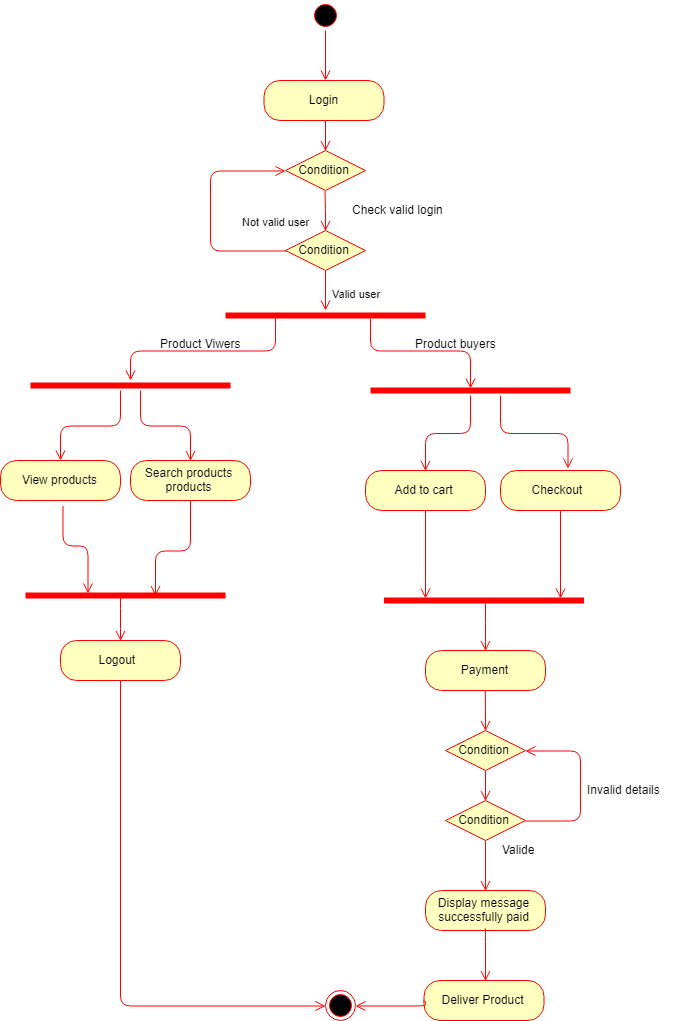

The diagram above was exported from draw.io. Its source (the exported page's mxGraphModel, read from the mxfile embedded in the PNG):
<mxGraphModel dx="2100" dy="2177" grid="1" gridSize="10" guides="1" tooltips="1" connect="1" arrows="1" fold="1" page="1" pageScale="1" pageWidth="827" pageHeight="1169" math="0" shadow="0">
  <root>
    <mxCell id="0" />
    <mxCell id="1" parent="0" />
    <mxCell id="GFKUG66p0QfZ_0voLIlp-1" value="" style="ellipse;html=1;shape=startState;fillColor=#000000;strokeColor=#ff0000;" parent="1" vertex="1">
      <mxGeometry x="340" y="-720" width="30" height="30" as="geometry" />
    </mxCell>
    <mxCell id="GFKUG66p0QfZ_0voLIlp-2" value="" style="edgeStyle=orthogonalEdgeStyle;html=1;verticalAlign=bottom;endArrow=open;endSize=8;strokeColor=#ff0000;" parent="1" source="GFKUG66p0QfZ_0voLIlp-1" edge="1">
      <mxGeometry relative="1" as="geometry">
        <mxPoint x="355" y="-640" as="targetPoint" />
      </mxGeometry>
    </mxCell>
    <mxCell id="GFKUG66p0QfZ_0voLIlp-4" value="Login" style="rounded=1;whiteSpace=wrap;html=1;arcSize=40;fontColor=#000000;fillColor=#ffffc0;strokeColor=#ff0000;" parent="1" vertex="1">
      <mxGeometry x="293.5" y="-640" width="120" height="40" as="geometry" />
    </mxCell>
    <mxCell id="GFKUG66p0QfZ_0voLIlp-6" value="Condition" style="rhombus;whiteSpace=wrap;html=1;fillColor=#ffffc0;strokeColor=#ff0000;" parent="1" vertex="1">
      <mxGeometry x="315" y="-490" width="80" height="40" as="geometry" />
    </mxCell>
    <mxCell id="GFKUG66p0QfZ_0voLIlp-7" value="Not valid user" style="edgeStyle=orthogonalEdgeStyle;html=1;align=left;verticalAlign=bottom;endArrow=open;endSize=8;strokeColor=#ff0000;exitX=0.5;exitY=1;exitDx=0;exitDy=0;" parent="1" source="GFKUG66p0QfZ_0voLIlp-6" edge="1">
      <mxGeometry x="-1" y="-94" relative="1" as="geometry">
        <mxPoint x="355" y="-410" as="targetPoint" />
        <mxPoint x="9" y="-40" as="offset" />
      </mxGeometry>
    </mxCell>
    <mxCell id="GFKUG66p0QfZ_0voLIlp-8" value="Valid user" style="edgeStyle=orthogonalEdgeStyle;html=1;align=left;verticalAlign=top;endArrow=open;endSize=8;strokeColor=#ff0000;entryX=0;entryY=0.5;entryDx=0;entryDy=0;" parent="1" source="GFKUG66p0QfZ_0voLIlp-6" target="GFKUG66p0QfZ_0voLIlp-80" edge="1">
      <mxGeometry x="-0.3478" y="-124" relative="1" as="geometry">
        <mxPoint x="290" y="-560" as="targetPoint" />
        <Array as="points">
          <mxPoint x="240" y="-470" />
          <mxPoint x="240" y="-550" />
        </Array>
        <mxPoint x="-4" y="30" as="offset" />
      </mxGeometry>
    </mxCell>
    <mxCell id="GFKUG66p0QfZ_0voLIlp-9" value="Check valid login" style="text;html=1;resizable=0;points=[];autosize=1;align=left;verticalAlign=top;spacingTop=-4;" parent="1" vertex="1">
      <mxGeometry x="380" y="-520" width="110" height="20" as="geometry" />
    </mxCell>
    <mxCell id="GFKUG66p0QfZ_0voLIlp-12" value="" style="shape=line;html=1;strokeWidth=6;strokeColor=#ff0000;" parent="1" vertex="1">
      <mxGeometry x="60" y="-340" width="200" height="10" as="geometry" />
    </mxCell>
    <mxCell id="GFKUG66p0QfZ_0voLIlp-17" value="View products" style="rounded=1;whiteSpace=wrap;html=1;arcSize=40;fontColor=#000000;fillColor=#ffffc0;strokeColor=#ff0000;" parent="1" vertex="1">
      <mxGeometry x="30" y="-260" width="120" height="40" as="geometry" />
    </mxCell>
    <mxCell id="GFKUG66p0QfZ_0voLIlp-18" value="Search products products" style="rounded=1;whiteSpace=wrap;html=1;arcSize=40;fontColor=#000000;fillColor=#ffffc0;strokeColor=#ff0000;" parent="1" vertex="1">
      <mxGeometry x="160" y="-260" width="120" height="40" as="geometry" />
    </mxCell>
    <mxCell id="GFKUG66p0QfZ_0voLIlp-19" value="Add to cart" style="rounded=1;whiteSpace=wrap;html=1;arcSize=40;fontColor=#000000;fillColor=#ffffc0;strokeColor=#ff0000;" parent="1" vertex="1">
      <mxGeometry x="395" y="-250" width="120" height="40" as="geometry" />
    </mxCell>
    <mxCell id="GFKUG66p0QfZ_0voLIlp-22" value="Checkout&amp;nbsp;" style="rounded=1;whiteSpace=wrap;html=1;arcSize=40;fontColor=#000000;fillColor=#ffffc0;strokeColor=#ff0000;" parent="1" vertex="1">
      <mxGeometry x="530" y="-250" width="120" height="40" as="geometry" />
    </mxCell>
    <mxCell id="GFKUG66p0QfZ_0voLIlp-27" value="" style="shape=line;html=1;strokeWidth=6;strokeColor=#ff0000;" parent="1" vertex="1">
      <mxGeometry x="400" y="-335" width="200" height="10" as="geometry" />
    </mxCell>
    <mxCell id="GFKUG66p0QfZ_0voLIlp-28" value="" style="shape=line;html=1;strokeWidth=6;strokeColor=#ff0000;" parent="1" vertex="1">
      <mxGeometry x="255" y="-410" width="200" height="10" as="geometry" />
    </mxCell>
    <mxCell id="GFKUG66p0QfZ_0voLIlp-29" value="" style="edgeStyle=orthogonalEdgeStyle;html=1;align=left;verticalAlign=bottom;endArrow=open;endSize=8;strokeColor=#ff0000;exitX=0.25;exitY=0.5;exitDx=0;exitDy=0;exitPerimeter=0;" parent="1" source="GFKUG66p0QfZ_0voLIlp-28" target="GFKUG66p0QfZ_0voLIlp-12" edge="1">
      <mxGeometry x="-1" y="-72" relative="1" as="geometry">
        <mxPoint x="310" y="-340" as="targetPoint" />
        <mxPoint x="310" y="-380.1666666666665" as="sourcePoint" />
        <mxPoint x="7" y="-30" as="offset" />
      </mxGeometry>
    </mxCell>
    <mxCell id="GFKUG66p0QfZ_0voLIlp-30" value="" style="edgeStyle=orthogonalEdgeStyle;html=1;align=left;verticalAlign=bottom;endArrow=open;endSize=8;strokeColor=#ff0000;exitX=0.721;exitY=0.817;exitDx=0;exitDy=0;exitPerimeter=0;entryX=0.504;entryY=0.317;entryDx=0;entryDy=0;entryPerimeter=0;" parent="1" source="GFKUG66p0QfZ_0voLIlp-28" target="GFKUG66p0QfZ_0voLIlp-27" edge="1">
      <mxGeometry x="-0.6311" y="324" relative="1" as="geometry">
        <mxPoint x="500" y="-340" as="targetPoint" />
        <mxPoint x="315" y="-395.1666666666665" as="sourcePoint" />
        <mxPoint x="-269" y="144" as="offset" />
        <Array as="points">
          <mxPoint x="399" y="-370" />
          <mxPoint x="501" y="-370" />
        </Array>
      </mxGeometry>
    </mxCell>
    <mxCell id="GFKUG66p0QfZ_0voLIlp-34" value="" style="edgeStyle=orthogonalEdgeStyle;html=1;align=left;verticalAlign=bottom;endArrow=open;endSize=8;strokeColor=#ff0000;" parent="1" target="GFKUG66p0QfZ_0voLIlp-17" edge="1">
      <mxGeometry x="-1" y="-72" relative="1" as="geometry">
        <mxPoint x="110" y="-275" as="targetPoint" />
        <mxPoint x="150" y="-330" as="sourcePoint" />
        <mxPoint x="7" y="-30" as="offset" />
      </mxGeometry>
    </mxCell>
    <mxCell id="GFKUG66p0QfZ_0voLIlp-35" value="" style="edgeStyle=orthogonalEdgeStyle;html=1;align=left;verticalAlign=bottom;endArrow=open;endSize=8;strokeColor=#ff0000;entryX=0.5;entryY=0;entryDx=0;entryDy=0;" parent="1" target="GFKUG66p0QfZ_0voLIlp-18" edge="1">
      <mxGeometry x="-1" y="-72" relative="1" as="geometry">
        <mxPoint x="100" y="-250" as="targetPoint" />
        <mxPoint x="170" y="-330" as="sourcePoint" />
        <mxPoint x="7" y="-30" as="offset" />
      </mxGeometry>
    </mxCell>
    <mxCell id="GFKUG66p0QfZ_0voLIlp-36" value="" style="edgeStyle=orthogonalEdgeStyle;html=1;align=left;verticalAlign=bottom;endArrow=open;endSize=8;strokeColor=#ff0000;entryX=0.5;entryY=0;entryDx=0;entryDy=0;" parent="1" source="GFKUG66p0QfZ_0voLIlp-27" target="GFKUG66p0QfZ_0voLIlp-19" edge="1">
      <mxGeometry x="-1" y="-72" relative="1" as="geometry">
        <mxPoint x="100" y="-250" as="targetPoint" />
        <mxPoint x="160" y="-320" as="sourcePoint" />
        <mxPoint x="7" y="-30" as="offset" />
      </mxGeometry>
    </mxCell>
    <mxCell id="GFKUG66p0QfZ_0voLIlp-37" value="" style="edgeStyle=orthogonalEdgeStyle;html=1;align=left;verticalAlign=bottom;endArrow=open;endSize=8;strokeColor=#ff0000;entryX=0.563;entryY=-0.046;entryDx=0;entryDy=0;entryPerimeter=0;" parent="1" target="GFKUG66p0QfZ_0voLIlp-22" edge="1">
      <mxGeometry x="-0.4692" y="94" relative="1" as="geometry">
        <mxPoint x="465" y="-240.16666666666652" as="targetPoint" />
        <mxPoint x="530" y="-325" as="sourcePoint" />
        <mxPoint x="-60" y="22" as="offset" />
      </mxGeometry>
    </mxCell>
    <mxCell id="GFKUG66p0QfZ_0voLIlp-38" value="Product Viwers" style="text;html=1;resizable=0;points=[];autosize=1;align=left;verticalAlign=top;spacingTop=-4;" parent="1" vertex="1">
      <mxGeometry x="188" y="-386" width="100" height="20" as="geometry" />
    </mxCell>
    <mxCell id="GFKUG66p0QfZ_0voLIlp-39" value="Product buyers" style="text;html=1;resizable=0;points=[];autosize=1;align=left;verticalAlign=top;spacingTop=-4;" parent="1" vertex="1">
      <mxGeometry x="443" y="-386" width="100" height="20" as="geometry" />
    </mxCell>
    <mxCell id="GFKUG66p0QfZ_0voLIlp-40" value="" style="shape=line;html=1;strokeWidth=6;strokeColor=#ff0000;" parent="1" vertex="1">
      <mxGeometry x="55" y="-130" width="200" height="10" as="geometry" />
    </mxCell>
    <mxCell id="GFKUG66p0QfZ_0voLIlp-42" value="" style="edgeStyle=orthogonalEdgeStyle;html=1;verticalAlign=bottom;endArrow=open;endSize=8;strokeColor=#ff0000;" parent="1" edge="1">
      <mxGeometry relative="1" as="geometry">
        <mxPoint x="150" y="-80" as="targetPoint" />
        <mxPoint x="149.5" y="-125" as="sourcePoint" />
        <Array as="points">
          <mxPoint x="149" y="-103" />
        </Array>
      </mxGeometry>
    </mxCell>
    <mxCell id="GFKUG66p0QfZ_0voLIlp-43" value="" style="edgeStyle=orthogonalEdgeStyle;html=1;verticalAlign=bottom;endArrow=open;endSize=8;strokeColor=#ff0000;exitX=0.517;exitY=1.113;exitDx=0;exitDy=0;exitPerimeter=0;entryX=0.313;entryY=0.348;entryDx=0;entryDy=0;entryPerimeter=0;" parent="1" source="GFKUG66p0QfZ_0voLIlp-17" target="GFKUG66p0QfZ_0voLIlp-40" edge="1">
      <mxGeometry relative="1" as="geometry">
        <mxPoint x="60" y="-175" as="targetPoint" />
        <mxPoint x="140" y="-80" as="sourcePoint" />
        <Array as="points">
          <mxPoint x="92" y="-175" />
          <mxPoint x="118" y="-175" />
        </Array>
      </mxGeometry>
    </mxCell>
    <mxCell id="GFKUG66p0QfZ_0voLIlp-46" value="Logout&amp;nbsp;" style="rounded=1;whiteSpace=wrap;html=1;arcSize=40;fontColor=#000000;fillColor=#ffffc0;strokeColor=#ff0000;" parent="1" vertex="1">
      <mxGeometry x="90" y="-80" width="120" height="40" as="geometry" />
    </mxCell>
    <mxCell id="GFKUG66p0QfZ_0voLIlp-54" value="" style="edgeStyle=orthogonalEdgeStyle;html=1;verticalAlign=bottom;endArrow=open;endSize=8;strokeColor=#ff0000;entryX=0.495;entryY=0.003;entryDx=0;entryDy=0;exitX=0.503;exitY=0.733;exitDx=0;exitDy=0;exitPerimeter=0;entryPerimeter=0;" parent="1" source="GFKUG66p0QfZ_0voLIlp-56" target="GFKUG66p0QfZ_0voLIlp-55" edge="1">
      <mxGeometry relative="1" as="geometry">
        <mxPoint x="515" y="-65.16666666666652" as="targetPoint" />
        <mxPoint x="514.1666666666667" y="-110.16666666666652" as="sourcePoint" />
        <Array as="points">
          <mxPoint x="514" y="-88" />
        </Array>
      </mxGeometry>
    </mxCell>
    <mxCell id="GFKUG66p0QfZ_0voLIlp-55" value="Payment" style="rounded=1;whiteSpace=wrap;html=1;arcSize=40;fontColor=#000000;fillColor=#ffffc0;strokeColor=#ff0000;" parent="1" vertex="1">
      <mxGeometry x="455" y="-70" width="120" height="40" as="geometry" />
    </mxCell>
    <mxCell id="GFKUG66p0QfZ_0voLIlp-56" value="" style="shape=line;html=1;strokeWidth=6;strokeColor=#ff0000;" parent="1" vertex="1">
      <mxGeometry x="413.5" y="-125" width="200" height="10" as="geometry" />
    </mxCell>
    <mxCell id="GFKUG66p0QfZ_0voLIlp-66" value="" style="edgeStyle=orthogonalEdgeStyle;html=1;verticalAlign=bottom;endArrow=open;endSize=8;strokeColor=#ff0000;entryX=0.5;entryY=0;entryDx=0;entryDy=0;exitX=0.503;exitY=0.733;exitDx=0;exitDy=0;exitPerimeter=0;" parent="1" source="GFKUG66p0QfZ_0voLIlp-59" target="GFKUG66p0QfZ_0voLIlp-70" edge="1">
      <mxGeometry relative="1" as="geometry">
        <mxPoint x="514.8571428571429" y="140.3571428571429" as="targetPoint" />
        <mxPoint x="515.4285714285714" y="90.07142857142867" as="sourcePoint" />
        <Array as="points">
          <mxPoint x="515" y="116" />
        </Array>
      </mxGeometry>
    </mxCell>
    <mxCell id="GFKUG66p0QfZ_0voLIlp-67" value="" style="edgeStyle=orthogonalEdgeStyle;html=1;verticalAlign=bottom;endArrow=open;endSize=8;strokeColor=#ff0000;entryX=1;entryY=0.5;entryDx=0;entryDy=0;exitX=1;exitY=0.5;exitDx=0;exitDy=0;" parent="1" source="GFKUG66p0QfZ_0voLIlp-59" target="GFKUG66p0QfZ_0voLIlp-77" edge="1">
      <mxGeometry relative="1" as="geometry">
        <mxPoint x="610" y="-40" as="targetPoint" />
        <mxPoint x="580" y="65" as="sourcePoint" />
        <Array as="points">
          <mxPoint x="610" y="100" />
          <mxPoint x="610" y="30" />
        </Array>
      </mxGeometry>
    </mxCell>
    <mxCell id="GFKUG66p0QfZ_0voLIlp-68" value="Invalid details" style="text;html=1;resizable=0;points=[];autosize=1;align=left;verticalAlign=top;spacingTop=-4;" parent="1" vertex="1">
      <mxGeometry x="615" y="60" width="90" height="20" as="geometry" />
    </mxCell>
    <mxCell id="GFKUG66p0QfZ_0voLIlp-69" value="Valide" style="text;html=1;resizable=0;points=[];autosize=1;align=left;verticalAlign=top;spacingTop=-4;" parent="1" vertex="1">
      <mxGeometry x="530" y="120" width="50" height="20" as="geometry" />
    </mxCell>
    <mxCell id="GFKUG66p0QfZ_0voLIlp-70" value="Display message successfully paid" style="rounded=1;whiteSpace=wrap;html=1;arcSize=40;fontColor=#000000;fillColor=#ffffc0;strokeColor=#ff0000;" parent="1" vertex="1">
      <mxGeometry x="455" y="170" width="120" height="40" as="geometry" />
    </mxCell>
    <mxCell id="GFKUG66p0QfZ_0voLIlp-72" value="" style="ellipse;html=1;shape=endState;fillColor=#000000;strokeColor=#ff0000;" parent="1" vertex="1">
      <mxGeometry x="355" y="270" width="30" height="30" as="geometry" />
    </mxCell>
    <mxCell id="GFKUG66p0QfZ_0voLIlp-74" value="" style="edgeStyle=orthogonalEdgeStyle;html=1;verticalAlign=bottom;endArrow=open;endSize=8;strokeColor=#ff0000;exitX=0.5;exitY=1;exitDx=0;exitDy=0;entryX=0;entryY=0.5;entryDx=0;entryDy=0;" parent="1" source="GFKUG66p0QfZ_0voLIlp-46" target="GFKUG66p0QfZ_0voLIlp-72" edge="1">
      <mxGeometry relative="1" as="geometry">
        <mxPoint x="330" y="280" as="targetPoint" />
        <mxPoint x="82.85294117647072" y="26.029411764705856" as="sourcePoint" />
        <Array as="points">
          <mxPoint x="150" y="285" />
        </Array>
      </mxGeometry>
    </mxCell>
    <mxCell id="GFKUG66p0QfZ_0voLIlp-77" value="Condition" style="rhombus;whiteSpace=wrap;html=1;fillColor=#ffffc0;strokeColor=#ff0000;" parent="1" vertex="1">
      <mxGeometry x="475" y="10" width="80" height="40" as="geometry" />
    </mxCell>
    <mxCell id="GFKUG66p0QfZ_0voLIlp-59" value="Condition" style="rhombus;whiteSpace=wrap;html=1;fillColor=#ffffc0;strokeColor=#ff0000;" parent="1" vertex="1">
      <mxGeometry x="475" y="80" width="80" height="40" as="geometry" />
    </mxCell>
    <mxCell id="GFKUG66p0QfZ_0voLIlp-78" value="" style="edgeStyle=orthogonalEdgeStyle;html=1;verticalAlign=bottom;endArrow=open;endSize=8;strokeColor=#ff0000;exitX=0.5;exitY=1;exitDx=0;exitDy=0;entryX=0.5;entryY=0;entryDx=0;entryDy=0;" parent="1" source="GFKUG66p0QfZ_0voLIlp-77" target="GFKUG66p0QfZ_0voLIlp-59" edge="1">
      <mxGeometry relative="1" as="geometry">
        <mxPoint x="560" y="110" as="targetPoint" />
        <mxPoint x="580" y="90" as="sourcePoint" />
        <Array as="points" />
      </mxGeometry>
    </mxCell>
    <mxCell id="GFKUG66p0QfZ_0voLIlp-79" value="" style="edgeStyle=orthogonalEdgeStyle;html=1;verticalAlign=bottom;endArrow=open;endSize=8;strokeColor=#ff0000;exitX=0.5;exitY=1;exitDx=0;exitDy=0;entryX=0.5;entryY=0;entryDx=0;entryDy=0;" parent="1" target="GFKUG66p0QfZ_0voLIlp-77" edge="1">
      <mxGeometry relative="1" as="geometry">
        <mxPoint x="514.7931034482758" y="-0.3103448275860501" as="targetPoint" />
        <mxPoint x="514.7931034482758" y="-29.965517241379303" as="sourcePoint" />
        <Array as="points" />
      </mxGeometry>
    </mxCell>
    <mxCell id="GFKUG66p0QfZ_0voLIlp-80" value="Condition" style="rhombus;whiteSpace=wrap;html=1;fillColor=#ffffc0;strokeColor=#ff0000;" parent="1" vertex="1">
      <mxGeometry x="315" y="-570" width="80" height="40" as="geometry" />
    </mxCell>
    <mxCell id="GFKUG66p0QfZ_0voLIlp-81" value="" style="edgeStyle=orthogonalEdgeStyle;html=1;verticalAlign=bottom;endArrow=open;endSize=8;strokeColor=#ff0000;entryX=0.5;entryY=0;entryDx=0;entryDy=0;" parent="1" target="GFKUG66p0QfZ_0voLIlp-80" edge="1">
      <mxGeometry relative="1" as="geometry">
        <mxPoint x="365" y="-629.9999999999999" as="targetPoint" />
        <mxPoint x="355" y="-600" as="sourcePoint" />
        <Array as="points">
          <mxPoint x="355" y="-600" />
        </Array>
      </mxGeometry>
    </mxCell>
    <mxCell id="GFKUG66p0QfZ_0voLIlp-83" value="" style="edgeStyle=orthogonalEdgeStyle;html=1;verticalAlign=bottom;endArrow=open;endSize=8;strokeColor=#ff0000;entryX=0.5;entryY=0;entryDx=0;entryDy=0;" parent="1" target="GFKUG66p0QfZ_0voLIlp-6" edge="1">
      <mxGeometry relative="1" as="geometry">
        <mxPoint x="354.5" y="-500" as="targetPoint" />
        <mxPoint x="354.5" y="-530" as="sourcePoint" />
        <Array as="points" />
      </mxGeometry>
    </mxCell>
    <mxCell id="GFKUG66p0QfZ_0voLIlp-85" value="" style="edgeStyle=orthogonalEdgeStyle;html=1;verticalAlign=bottom;endArrow=open;endSize=8;strokeColor=#ff0000;exitX=0.5;exitY=1;exitDx=0;exitDy=0;entryX=0.652;entryY=0.433;entryDx=0;entryDy=0;entryPerimeter=0;" parent="1" source="GFKUG66p0QfZ_0voLIlp-18" target="GFKUG66p0QfZ_0voLIlp-40" edge="1">
      <mxGeometry relative="1" as="geometry">
        <mxPoint x="185" y="-130" as="targetPoint" />
        <mxPoint x="102.0344827586207" y="-205.48275862068954" as="sourcePoint" />
        <Array as="points">
          <mxPoint x="220" y="-170" />
          <mxPoint x="185" y="-170" />
        </Array>
      </mxGeometry>
    </mxCell>
    <mxCell id="GFKUG66p0QfZ_0voLIlp-86" value="" style="edgeStyle=orthogonalEdgeStyle;html=1;verticalAlign=bottom;endArrow=open;endSize=8;strokeColor=#ff0000;exitX=0.5;exitY=1;exitDx=0;exitDy=0;entryX=0.208;entryY=0.3;entryDx=0;entryDy=0;entryPerimeter=0;" parent="1" source="GFKUG66p0QfZ_0voLIlp-19" target="GFKUG66p0QfZ_0voLIlp-56" edge="1">
      <mxGeometry relative="1" as="geometry">
        <mxPoint x="455" y="-130" as="targetPoint" />
        <mxPoint x="455" y="-189" as="sourcePoint" />
        <Array as="points" />
      </mxGeometry>
    </mxCell>
    <mxCell id="GFKUG66p0QfZ_0voLIlp-87" value="" style="edgeStyle=orthogonalEdgeStyle;html=1;verticalAlign=bottom;endArrow=open;endSize=8;strokeColor=#ff0000;exitX=0.5;exitY=1;exitDx=0;exitDy=0;entryX=0.208;entryY=0.3;entryDx=0;entryDy=0;entryPerimeter=0;" parent="1" edge="1">
      <mxGeometry relative="1" as="geometry">
        <mxPoint x="590" y="-122" as="targetPoint" />
        <mxPoint x="590" y="-210" as="sourcePoint" />
        <Array as="points" />
      </mxGeometry>
    </mxCell>
    <mxCell id="WgyFb6a8tDluOzEgsw_b-1" value="Deliver Product" style="rounded=1;whiteSpace=wrap;html=1;arcSize=40;fontColor=#000000;fillColor=#ffffc0;strokeColor=#ff0000;" vertex="1" parent="1">
      <mxGeometry x="453.5" y="260" width="120" height="40" as="geometry" />
    </mxCell>
    <mxCell id="WgyFb6a8tDluOzEgsw_b-2" value="" style="edgeStyle=orthogonalEdgeStyle;html=1;verticalAlign=bottom;endArrow=open;endSize=8;strokeColor=#ff0000;exitX=0.503;exitY=0.733;exitDx=0;exitDy=0;exitPerimeter=0;" edge="1" parent="1">
      <mxGeometry relative="1" as="geometry">
        <mxPoint x="514" y="260" as="targetPoint" />
        <mxPoint x="514" y="209" as="sourcePoint" />
        <Array as="points">
          <mxPoint x="514" y="216" />
        </Array>
      </mxGeometry>
    </mxCell>
    <mxCell id="WgyFb6a8tDluOzEgsw_b-3" value="" style="edgeStyle=orthogonalEdgeStyle;html=1;verticalAlign=bottom;endArrow=open;endSize=8;strokeColor=#ff0000;entryX=1;entryY=0.5;entryDx=0;entryDy=0;exitX=0;exitY=0.5;exitDx=0;exitDy=0;" edge="1" parent="1" source="WgyFb6a8tDluOzEgsw_b-1" target="GFKUG66p0QfZ_0voLIlp-72">
      <mxGeometry relative="1" as="geometry">
        <mxPoint x="430" y="361" as="targetPoint" />
        <mxPoint x="430" y="300" as="sourcePoint" />
        <Array as="points">
          <mxPoint x="454" y="285" />
        </Array>
      </mxGeometry>
    </mxCell>
  </root>
</mxGraphModel>